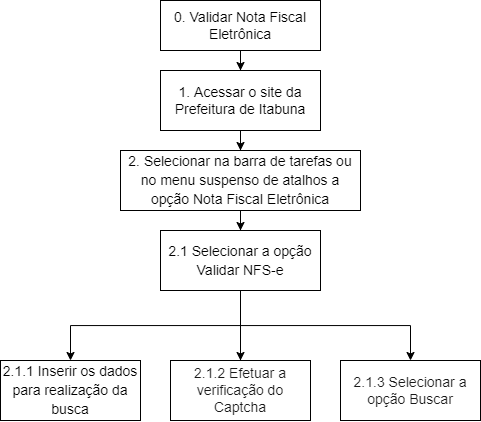

The diagram above was exported from draw.io. Its source (the exported page's mxGraphModel, read from the mxfile embedded in the PNG):
<mxGraphModel dx="920" dy="634" grid="1" gridSize="10" guides="1" tooltips="1" connect="1" arrows="1" fold="1" page="1" pageScale="1" pageWidth="850" pageHeight="1100" math="0" shadow="0">
  <root>
    <mxCell id="0" />
    <mxCell id="1" parent="0" />
    <mxCell id="2KHpRdhXzsgiICNb_K25-3" value="" style="edgeStyle=orthogonalEdgeStyle;rounded=0;orthogonalLoop=1;jettySize=auto;html=1;" edge="1" parent="1" source="2KHpRdhXzsgiICNb_K25-1" target="2KHpRdhXzsgiICNb_K25-2">
      <mxGeometry relative="1" as="geometry" />
    </mxCell>
    <mxCell id="2KHpRdhXzsgiICNb_K25-1" value="&lt;font style=&quot;font-size: 14px&quot;&gt;0. Validar Nota Fiscal Eletrônica&lt;/font&gt;" style="rounded=0;whiteSpace=wrap;html=1;" vertex="1" parent="1">
      <mxGeometry x="360" y="40" width="160" height="50" as="geometry" />
    </mxCell>
    <mxCell id="2KHpRdhXzsgiICNb_K25-5" value="" style="edgeStyle=orthogonalEdgeStyle;rounded=0;orthogonalLoop=1;jettySize=auto;html=1;" edge="1" parent="1" source="2KHpRdhXzsgiICNb_K25-2" target="2KHpRdhXzsgiICNb_K25-4">
      <mxGeometry relative="1" as="geometry" />
    </mxCell>
    <mxCell id="2KHpRdhXzsgiICNb_K25-2" value="&lt;font style=&quot;font-size: 14px&quot;&gt;1. Acessar o site da Prefeitura de Itabuna&lt;/font&gt;" style="whiteSpace=wrap;html=1;rounded=0;" vertex="1" parent="1">
      <mxGeometry x="360" y="110" width="160" height="60" as="geometry" />
    </mxCell>
    <mxCell id="2KHpRdhXzsgiICNb_K25-7" value="" style="edgeStyle=orthogonalEdgeStyle;rounded=0;orthogonalLoop=1;jettySize=auto;html=1;fontFamily=Helvetica;fontColor=#000000;" edge="1" parent="1" source="2KHpRdhXzsgiICNb_K25-4" target="2KHpRdhXzsgiICNb_K25-6">
      <mxGeometry relative="1" as="geometry" />
    </mxCell>
    <mxCell id="2KHpRdhXzsgiICNb_K25-4" value="&lt;div style=&quot;font-size: 14px ; line-height: 19px&quot;&gt;&lt;span style=&quot;background-color: rgb(255 , 255 , 255)&quot;&gt;2. Selecionar na barra de tarefas ou no menu suspenso de atalhos a opção Nota Fiscal Eletrônica&lt;/span&gt;&lt;/div&gt;" style="whiteSpace=wrap;html=1;rounded=0;" vertex="1" parent="1">
      <mxGeometry x="320" y="190" width="240" height="60" as="geometry" />
    </mxCell>
    <mxCell id="2KHpRdhXzsgiICNb_K25-9" value="" style="edgeStyle=orthogonalEdgeStyle;rounded=0;orthogonalLoop=1;jettySize=auto;html=1;fontFamily=Helvetica;fontColor=#000000;exitX=0.5;exitY=1;exitDx=0;exitDy=0;startArrow=none;" edge="1" parent="1" source="2KHpRdhXzsgiICNb_K25-6" target="2KHpRdhXzsgiICNb_K25-8">
      <mxGeometry relative="1" as="geometry" />
    </mxCell>
    <mxCell id="2KHpRdhXzsgiICNb_K25-13" style="edgeStyle=orthogonalEdgeStyle;rounded=0;orthogonalLoop=1;jettySize=auto;html=1;exitX=0.5;exitY=1;exitDx=0;exitDy=0;entryX=0.5;entryY=0;entryDx=0;entryDy=0;fontFamily=Helvetica;fontSize=14;fontColor=#000000;" edge="1" parent="1" source="2KHpRdhXzsgiICNb_K25-6" target="2KHpRdhXzsgiICNb_K25-10">
      <mxGeometry relative="1" as="geometry" />
    </mxCell>
    <mxCell id="2KHpRdhXzsgiICNb_K25-14" style="edgeStyle=orthogonalEdgeStyle;rounded=0;orthogonalLoop=1;jettySize=auto;html=1;exitX=0.5;exitY=1;exitDx=0;exitDy=0;entryX=0.5;entryY=0;entryDx=0;entryDy=0;fontFamily=Helvetica;fontSize=14;fontColor=#000000;" edge="1" parent="1" source="2KHpRdhXzsgiICNb_K25-6" target="2KHpRdhXzsgiICNb_K25-11">
      <mxGeometry relative="1" as="geometry" />
    </mxCell>
    <mxCell id="2KHpRdhXzsgiICNb_K25-6" value="&lt;div style=&quot;font-size: 14px ; line-height: 19px&quot;&gt;&lt;span style=&quot;background-color: rgb(255 , 255 , 255)&quot;&gt;2.1 Selecionar a opção Validar NFS-e&lt;/span&gt;&lt;/div&gt;" style="whiteSpace=wrap;html=1;rounded=0;" vertex="1" parent="1">
      <mxGeometry x="360" y="270" width="160" height="60" as="geometry" />
    </mxCell>
    <mxCell id="2KHpRdhXzsgiICNb_K25-8" value="&lt;div style=&quot;font-size: 14px ; line-height: 19px&quot;&gt;&lt;span style=&quot;background-color: rgb(255 , 255 , 255)&quot;&gt;2.1.1 Inserir os dados para realização da busca&lt;/span&gt;&lt;/div&gt;" style="whiteSpace=wrap;html=1;rounded=0;" vertex="1" parent="1">
      <mxGeometry x="200" y="400" width="140" height="60" as="geometry" />
    </mxCell>
    <mxCell id="2KHpRdhXzsgiICNb_K25-11" value="&lt;span style=&quot;color: rgb(25 , 25 , 25)&quot;&gt;&lt;font style=&quot;font-size: 14px&quot;&gt;2.1.3 Selecionar a opção Buscar&lt;/font&gt;&lt;/span&gt;" style="rounded=0;whiteSpace=wrap;html=1;labelBackgroundColor=#FFFFFF;fontFamily=Helvetica;fontColor=#000000;" vertex="1" parent="1">
      <mxGeometry x="540" y="400" width="140" height="60" as="geometry" />
    </mxCell>
    <mxCell id="2KHpRdhXzsgiICNb_K25-10" value="&lt;span style=&quot;color: rgb(25 , 25 , 25)&quot;&gt;&lt;font style=&quot;font-size: 14px&quot;&gt;2.1.2 Efetuar a verificação do Captcha&lt;/font&gt;&lt;/span&gt;" style="rounded=0;whiteSpace=wrap;html=1;labelBackgroundColor=#FFFFFF;fontFamily=Helvetica;fontColor=#000000;" vertex="1" parent="1">
      <mxGeometry x="370" y="400" width="140" height="60" as="geometry" />
    </mxCell>
    <mxCell id="2KHpRdhXzsgiICNb_K25-15" value="" style="edgeStyle=orthogonalEdgeStyle;rounded=0;orthogonalLoop=1;jettySize=auto;html=1;fontFamily=Helvetica;fontColor=#000000;exitX=0.5;exitY=1;exitDx=0;exitDy=0;endArrow=none;" edge="1" parent="1" source="2KHpRdhXzsgiICNb_K25-6" target="2KHpRdhXzsgiICNb_K25-10">
      <mxGeometry relative="1" as="geometry">
        <mxPoint x="440" y="330" as="sourcePoint" />
        <mxPoint x="270.0000000000001" y="560" as="targetPoint" />
      </mxGeometry>
    </mxCell>
  </root>
</mxGraphModel>